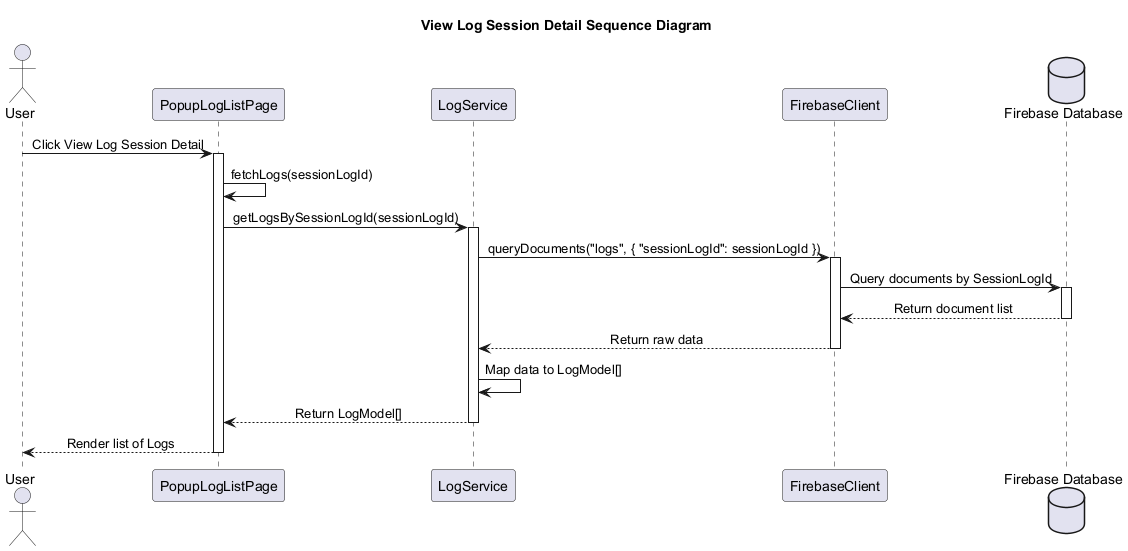

The diagram above was rendered by PlantUML. Its source (embedded in the PNG):
@startuml ViewLogSessionDetailSequenceDiagram
skinparam SequenceMessageAlignment center
title View Log Session Detail Sequence Diagram 

actor "User" as U
participant "PopupLogListPage" as Page
participant "LogService" as Service
participant "FirebaseClient" as Client
database "Firebase Database" as DB

U -> Page : Click View Log Session Detail
activate Page

Page -> Page : fetchLogs(sessionLogId)
Page -> Service : getLogsBySessionLogId(sessionLogId)
activate Service

Service -> Client : queryDocuments("logs", { "sessionLogId": sessionLogId })
activate Client

Client -> DB : Query documents by SessionLogId
activate DB
DB --> Client : Return document list
deactivate DB

Client --> Service : Return raw data
deactivate Client

Service -> Service : Map data to LogModel[]
Service --> Page : Return LogModel[]
deactivate Service

Page --> U : Render list of Logs
deactivate Page

@enduml